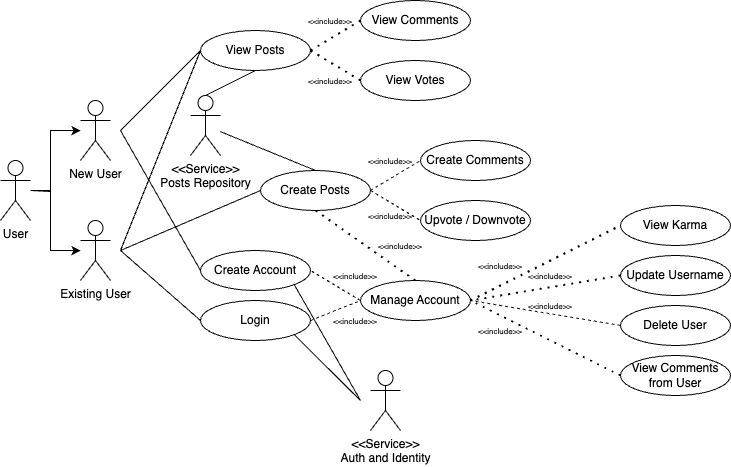

The diagram above was exported from draw.io. Its source (the exported page's mxGraphModel, read from the mxfile embedded in the PNG):
<mxGraphModel dx="1912" dy="971" grid="1" gridSize="10" guides="1" tooltips="1" connect="1" arrows="1" fold="1" page="1" pageScale="1" pageWidth="850" pageHeight="1100" math="0" shadow="0">
  <root>
    <mxCell id="0" />
    <mxCell id="1" parent="0" />
    <mxCell id="80gxrEOYMl0fDruJwXYh-5" value="" style="edgeStyle=orthogonalEdgeStyle;rounded=0;orthogonalLoop=1;jettySize=auto;html=1;" parent="1" source="80gxrEOYMl0fDruJwXYh-1" target="80gxrEOYMl0fDruJwXYh-3" edge="1">
      <mxGeometry relative="1" as="geometry">
        <Array as="points">
          <mxPoint x="90" y="290" />
          <mxPoint x="90" y="350" />
        </Array>
      </mxGeometry>
    </mxCell>
    <mxCell id="80gxrEOYMl0fDruJwXYh-1" value="User" style="shape=umlActor;verticalLabelPosition=bottom;verticalAlign=top;html=1;outlineConnect=0;" parent="1" vertex="1">
      <mxGeometry x="40" y="260" width="30" height="60" as="geometry" />
    </mxCell>
    <mxCell id="80gxrEOYMl0fDruJwXYh-2" value="New User" style="shape=umlActor;verticalLabelPosition=bottom;verticalAlign=top;html=1;outlineConnect=0;" parent="1" vertex="1">
      <mxGeometry x="120" y="200" width="30" height="60" as="geometry" />
    </mxCell>
    <mxCell id="80gxrEOYMl0fDruJwXYh-3" value="Existing User" style="shape=umlActor;verticalLabelPosition=bottom;verticalAlign=top;html=1;outlineConnect=0;" parent="1" vertex="1">
      <mxGeometry x="120" y="320" width="30" height="60" as="geometry" />
    </mxCell>
    <mxCell id="80gxrEOYMl0fDruJwXYh-7" value="" style="edgeStyle=orthogonalEdgeStyle;rounded=0;orthogonalLoop=1;jettySize=auto;html=1;" parent="1" target="80gxrEOYMl0fDruJwXYh-2" edge="1">
      <mxGeometry relative="1" as="geometry">
        <mxPoint x="70" y="290" as="sourcePoint" />
        <mxPoint x="90" y="230" as="targetPoint" />
        <Array as="points">
          <mxPoint x="70" y="291" />
          <mxPoint x="90" y="291" />
          <mxPoint x="90" y="230" />
        </Array>
      </mxGeometry>
    </mxCell>
    <mxCell id="80gxrEOYMl0fDruJwXYh-12" value="View Posts" style="ellipse;whiteSpace=wrap;html=1;" parent="1" vertex="1">
      <mxGeometry x="240" y="130" width="110" height="40" as="geometry" />
    </mxCell>
    <mxCell id="80gxrEOYMl0fDruJwXYh-19" value="" style="endArrow=none;html=1;rounded=0;entryX=0;entryY=0.5;entryDx=0;entryDy=0;" parent="1" target="80gxrEOYMl0fDruJwXYh-12" edge="1">
      <mxGeometry width="50" height="50" relative="1" as="geometry">
        <mxPoint x="160" y="230" as="sourcePoint" />
        <mxPoint x="240" y="280" as="targetPoint" />
      </mxGeometry>
    </mxCell>
    <mxCell id="80gxrEOYMl0fDruJwXYh-20" value="" style="endArrow=none;html=1;rounded=0;entryX=0;entryY=0.5;entryDx=0;entryDy=0;" parent="1" target="80gxrEOYMl0fDruJwXYh-12" edge="1">
      <mxGeometry width="50" height="50" relative="1" as="geometry">
        <mxPoint x="160" y="350" as="sourcePoint" />
        <mxPoint x="240" y="280" as="targetPoint" />
      </mxGeometry>
    </mxCell>
    <mxCell id="80gxrEOYMl0fDruJwXYh-21" value="Create Posts" style="ellipse;whiteSpace=wrap;html=1;" parent="1" vertex="1">
      <mxGeometry x="300" y="270" width="110" height="40" as="geometry" />
    </mxCell>
    <mxCell id="80gxrEOYMl0fDruJwXYh-22" value="Manage Account" style="ellipse;whiteSpace=wrap;html=1;" parent="1" vertex="1">
      <mxGeometry x="400" y="380" width="110" height="40" as="geometry" />
    </mxCell>
    <mxCell id="80gxrEOYMl0fDruJwXYh-23" value="Create Account" style="ellipse;whiteSpace=wrap;html=1;" parent="1" vertex="1">
      <mxGeometry x="240" y="350" width="110" height="40" as="geometry" />
    </mxCell>
    <mxCell id="80gxrEOYMl0fDruJwXYh-24" value="Login" style="ellipse;whiteSpace=wrap;html=1;" parent="1" vertex="1">
      <mxGeometry x="240" y="400" width="110" height="40" as="geometry" />
    </mxCell>
    <mxCell id="80gxrEOYMl0fDruJwXYh-25" value="" style="endArrow=none;html=1;rounded=0;entryX=0;entryY=0.5;entryDx=0;entryDy=0;" parent="1" target="80gxrEOYMl0fDruJwXYh-24" edge="1">
      <mxGeometry width="50" height="50" relative="1" as="geometry">
        <mxPoint x="160" y="350" as="sourcePoint" />
        <mxPoint x="310" y="290" as="targetPoint" />
      </mxGeometry>
    </mxCell>
    <mxCell id="80gxrEOYMl0fDruJwXYh-26" value="" style="endArrow=none;html=1;rounded=0;exitX=0;exitY=0.5;exitDx=0;exitDy=0;" parent="1" source="80gxrEOYMl0fDruJwXYh-23" edge="1">
      <mxGeometry width="50" height="50" relative="1" as="geometry">
        <mxPoint x="260" y="340" as="sourcePoint" />
        <mxPoint x="160" y="230" as="targetPoint" />
      </mxGeometry>
    </mxCell>
    <mxCell id="80gxrEOYMl0fDruJwXYh-29" value="" style="endArrow=none;dashed=1;html=1;rounded=0;entryX=1;entryY=0.5;entryDx=0;entryDy=0;exitX=0;exitY=0.5;exitDx=0;exitDy=0;" parent="1" source="80gxrEOYMl0fDruJwXYh-22" target="80gxrEOYMl0fDruJwXYh-23" edge="1">
      <mxGeometry width="50" height="50" relative="1" as="geometry">
        <mxPoint x="260" y="340" as="sourcePoint" />
        <mxPoint x="310" y="290" as="targetPoint" />
      </mxGeometry>
    </mxCell>
    <mxCell id="80gxrEOYMl0fDruJwXYh-30" value="" style="endArrow=none;dashed=1;html=1;rounded=0;exitX=1;exitY=0.5;exitDx=0;exitDy=0;entryX=0;entryY=0.5;entryDx=0;entryDy=0;" parent="1" source="80gxrEOYMl0fDruJwXYh-24" target="80gxrEOYMl0fDruJwXYh-22" edge="1">
      <mxGeometry width="50" height="50" relative="1" as="geometry">
        <mxPoint x="260" y="340" as="sourcePoint" />
        <mxPoint x="310" y="290" as="targetPoint" />
      </mxGeometry>
    </mxCell>
    <mxCell id="80gxrEOYMl0fDruJwXYh-31" style="edgeStyle=orthogonalEdgeStyle;rounded=0;orthogonalLoop=1;jettySize=auto;html=1;exitX=0.5;exitY=1;exitDx=0;exitDy=0;" parent="1" source="80gxrEOYMl0fDruJwXYh-22" target="80gxrEOYMl0fDruJwXYh-22" edge="1">
      <mxGeometry relative="1" as="geometry" />
    </mxCell>
    <mxCell id="80gxrEOYMl0fDruJwXYh-32" value="&amp;lt;&amp;lt;Service&amp;gt;&amp;gt;&lt;br&gt;Auth and Identity" style="shape=umlActor;verticalLabelPosition=bottom;verticalAlign=top;html=1;outlineConnect=0;" parent="1" vertex="1">
      <mxGeometry x="410" y="470" width="30" height="60" as="geometry" />
    </mxCell>
    <mxCell id="80gxrEOYMl0fDruJwXYh-35" value="" style="endArrow=none;html=1;rounded=0;exitX=1;exitY=1;exitDx=0;exitDy=0;" parent="1" source="80gxrEOYMl0fDruJwXYh-23" edge="1">
      <mxGeometry width="50" height="50" relative="1" as="geometry">
        <mxPoint x="350" y="370" as="sourcePoint" />
        <mxPoint x="400" y="500" as="targetPoint" />
      </mxGeometry>
    </mxCell>
    <mxCell id="80gxrEOYMl0fDruJwXYh-36" value="" style="endArrow=none;html=1;rounded=0;exitX=1;exitY=1;exitDx=0;exitDy=0;" parent="1" source="80gxrEOYMl0fDruJwXYh-24" edge="1">
      <mxGeometry width="50" height="50" relative="1" as="geometry">
        <mxPoint x="380" y="340" as="sourcePoint" />
        <mxPoint x="400" y="500" as="targetPoint" />
      </mxGeometry>
    </mxCell>
    <mxCell id="80gxrEOYMl0fDruJwXYh-37" value="&lt;font style=&quot;font-size: 8px;&quot;&gt;&amp;lt;&amp;lt;include&amp;gt;&amp;gt;&lt;/font&gt;" style="text;html=1;strokeColor=none;fillColor=none;align=center;verticalAlign=middle;whiteSpace=wrap;rounded=0;" parent="1" vertex="1">
      <mxGeometry x="365" y="360" width="60" height="30" as="geometry" />
    </mxCell>
    <mxCell id="80gxrEOYMl0fDruJwXYh-38" value="&lt;font style=&quot;font-size: 8px;&quot;&gt;&amp;lt;&amp;lt;include&amp;gt;&amp;gt;&lt;/font&gt;" style="text;html=1;strokeColor=none;fillColor=none;align=center;verticalAlign=middle;whiteSpace=wrap;rounded=0;" parent="1" vertex="1">
      <mxGeometry x="365" y="405" width="60" height="30" as="geometry" />
    </mxCell>
    <mxCell id="80gxrEOYMl0fDruJwXYh-39" value="View Karma" style="ellipse;whiteSpace=wrap;html=1;" parent="1" vertex="1">
      <mxGeometry x="660" y="305" width="110" height="40" as="geometry" />
    </mxCell>
    <mxCell id="80gxrEOYMl0fDruJwXYh-40" value="" style="endArrow=none;dashed=1;html=1;dashPattern=1 3;strokeWidth=2;rounded=0;entryX=0;entryY=0.5;entryDx=0;entryDy=0;exitX=1;exitY=0.5;exitDx=0;exitDy=0;" parent="1" source="80gxrEOYMl0fDruJwXYh-22" target="80gxrEOYMl0fDruJwXYh-39" edge="1">
      <mxGeometry width="50" height="50" relative="1" as="geometry">
        <mxPoint x="440" y="390" as="sourcePoint" />
        <mxPoint x="490" y="340" as="targetPoint" />
      </mxGeometry>
    </mxCell>
    <mxCell id="80gxrEOYMl0fDruJwXYh-42" value="View Comments" style="ellipse;whiteSpace=wrap;html=1;" parent="1" vertex="1">
      <mxGeometry x="400" y="100" width="110" height="40" as="geometry" />
    </mxCell>
    <mxCell id="80gxrEOYMl0fDruJwXYh-43" value="View Votes" style="ellipse;whiteSpace=wrap;html=1;" parent="1" vertex="1">
      <mxGeometry x="400" y="160" width="110" height="40" as="geometry" />
    </mxCell>
    <mxCell id="80gxrEOYMl0fDruJwXYh-44" value="" style="endArrow=none;dashed=1;html=1;dashPattern=1 3;strokeWidth=2;rounded=0;entryX=1;entryY=0.5;entryDx=0;entryDy=0;exitX=0;exitY=0.5;exitDx=0;exitDy=0;" parent="1" source="80gxrEOYMl0fDruJwXYh-43" target="80gxrEOYMl0fDruJwXYh-12" edge="1">
      <mxGeometry width="50" height="50" relative="1" as="geometry">
        <mxPoint x="350" y="280" as="sourcePoint" />
        <mxPoint x="400" y="230" as="targetPoint" />
      </mxGeometry>
    </mxCell>
    <mxCell id="80gxrEOYMl0fDruJwXYh-45" value="" style="endArrow=none;dashed=1;html=1;dashPattern=1 3;strokeWidth=2;rounded=0;entryX=1;entryY=0.5;entryDx=0;entryDy=0;exitX=0;exitY=0.5;exitDx=0;exitDy=0;" parent="1" source="80gxrEOYMl0fDruJwXYh-42" target="80gxrEOYMl0fDruJwXYh-12" edge="1">
      <mxGeometry width="50" height="50" relative="1" as="geometry">
        <mxPoint x="350" y="280" as="sourcePoint" />
        <mxPoint x="400" y="230" as="targetPoint" />
      </mxGeometry>
    </mxCell>
    <mxCell id="80gxrEOYMl0fDruJwXYh-46" value="&lt;font style=&quot;font-size: 8px;&quot;&gt;&amp;lt;&amp;lt;include&amp;gt;&amp;gt;&lt;/font&gt;" style="text;html=1;strokeColor=none;fillColor=none;align=center;verticalAlign=middle;whiteSpace=wrap;rounded=0;" parent="1" vertex="1">
      <mxGeometry x="340" y="105" width="60" height="30" as="geometry" />
    </mxCell>
    <mxCell id="80gxrEOYMl0fDruJwXYh-47" value="&lt;font style=&quot;font-size: 8px;&quot;&gt;&amp;lt;&amp;lt;include&amp;gt;&amp;gt;&lt;/font&gt;" style="text;html=1;strokeColor=none;fillColor=none;align=center;verticalAlign=middle;whiteSpace=wrap;rounded=0;" parent="1" vertex="1">
      <mxGeometry x="340" y="165" width="60" height="30" as="geometry" />
    </mxCell>
    <mxCell id="80gxrEOYMl0fDruJwXYh-48" value="Delete User" style="ellipse;whiteSpace=wrap;html=1;" parent="1" vertex="1">
      <mxGeometry x="660" y="405" width="110" height="40" as="geometry" />
    </mxCell>
    <mxCell id="80gxrEOYMl0fDruJwXYh-49" value="View Comments from User" style="ellipse;whiteSpace=wrap;html=1;" parent="1" vertex="1">
      <mxGeometry x="660" y="455" width="110" height="40" as="geometry" />
    </mxCell>
    <mxCell id="80gxrEOYMl0fDruJwXYh-50" value="Update Username" style="ellipse;whiteSpace=wrap;html=1;" parent="1" vertex="1">
      <mxGeometry x="660" y="355" width="110" height="40" as="geometry" />
    </mxCell>
    <mxCell id="80gxrEOYMl0fDruJwXYh-51" value="" style="endArrow=none;dashed=1;html=1;dashPattern=1 3;strokeWidth=2;rounded=0;entryX=1;entryY=0.5;entryDx=0;entryDy=0;exitX=0;exitY=0.5;exitDx=0;exitDy=0;" parent="1" source="80gxrEOYMl0fDruJwXYh-50" target="80gxrEOYMl0fDruJwXYh-22" edge="1">
      <mxGeometry width="50" height="50" relative="1" as="geometry">
        <mxPoint x="490" y="390" as="sourcePoint" />
        <mxPoint x="540" y="340" as="targetPoint" />
      </mxGeometry>
    </mxCell>
    <mxCell id="80gxrEOYMl0fDruJwXYh-53" value="" style="endArrow=none;dashed=1;html=1;rounded=0;entryX=1;entryY=0.5;entryDx=0;entryDy=0;exitX=0;exitY=0.5;exitDx=0;exitDy=0;" parent="1" source="80gxrEOYMl0fDruJwXYh-48" target="80gxrEOYMl0fDruJwXYh-22" edge="1">
      <mxGeometry width="50" height="50" relative="1" as="geometry">
        <mxPoint x="490" y="390" as="sourcePoint" />
        <mxPoint x="540" y="340" as="targetPoint" />
      </mxGeometry>
    </mxCell>
    <mxCell id="80gxrEOYMl0fDruJwXYh-54" value="" style="endArrow=none;dashed=1;html=1;dashPattern=1 3;strokeWidth=2;rounded=0;exitX=0;exitY=0.5;exitDx=0;exitDy=0;" parent="1" source="80gxrEOYMl0fDruJwXYh-49" edge="1">
      <mxGeometry width="50" height="50" relative="1" as="geometry">
        <mxPoint x="490" y="390" as="sourcePoint" />
        <mxPoint x="510" y="400" as="targetPoint" />
      </mxGeometry>
    </mxCell>
    <mxCell id="80gxrEOYMl0fDruJwXYh-55" value="&lt;font style=&quot;font-size: 8px;&quot;&gt;&amp;lt;&amp;lt;include&amp;gt;&amp;gt;&lt;/font&gt;" style="text;html=1;strokeColor=none;fillColor=none;align=center;verticalAlign=middle;whiteSpace=wrap;rounded=0;" parent="1" vertex="1">
      <mxGeometry x="510" y="350" width="60" height="30" as="geometry" />
    </mxCell>
    <mxCell id="80gxrEOYMl0fDruJwXYh-56" value="&lt;font style=&quot;font-size: 8px;&quot;&gt;&amp;lt;&amp;lt;include&amp;gt;&amp;gt;&lt;/font&gt;" style="text;html=1;strokeColor=none;fillColor=none;align=center;verticalAlign=middle;whiteSpace=wrap;rounded=0;" parent="1" vertex="1">
      <mxGeometry x="510" y="415" width="60" height="30" as="geometry" />
    </mxCell>
    <mxCell id="80gxrEOYMl0fDruJwXYh-57" value="&lt;font style=&quot;font-size: 8px;&quot;&gt;&amp;lt;&amp;lt;include&amp;gt;&amp;gt;&lt;/font&gt;" style="text;html=1;strokeColor=none;fillColor=none;align=center;verticalAlign=middle;whiteSpace=wrap;rounded=0;" parent="1" vertex="1">
      <mxGeometry x="560" y="390" width="60" height="30" as="geometry" />
    </mxCell>
    <mxCell id="80gxrEOYMl0fDruJwXYh-58" value="&lt;font style=&quot;font-size: 8px;&quot;&gt;&amp;lt;&amp;lt;include&amp;gt;&amp;gt;&lt;/font&gt;" style="text;html=1;strokeColor=none;fillColor=none;align=center;verticalAlign=middle;whiteSpace=wrap;rounded=0;" parent="1" vertex="1">
      <mxGeometry x="560" y="360" width="60" height="30" as="geometry" />
    </mxCell>
    <mxCell id="80gxrEOYMl0fDruJwXYh-59" value="" style="endArrow=none;html=1;rounded=0;entryX=0;entryY=0.5;entryDx=0;entryDy=0;" parent="1" target="80gxrEOYMl0fDruJwXYh-21" edge="1">
      <mxGeometry width="50" height="50" relative="1" as="geometry">
        <mxPoint x="160" y="350" as="sourcePoint" />
        <mxPoint x="270" y="240" as="targetPoint" />
      </mxGeometry>
    </mxCell>
    <mxCell id="80gxrEOYMl0fDruJwXYh-60" value="Create Comments" style="ellipse;whiteSpace=wrap;html=1;" parent="1" vertex="1">
      <mxGeometry x="460" y="240" width="110" height="40" as="geometry" />
    </mxCell>
    <mxCell id="80gxrEOYMl0fDruJwXYh-61" value="Upvote / Downvote" style="ellipse;whiteSpace=wrap;html=1;" parent="1" vertex="1">
      <mxGeometry x="460" y="300" width="110" height="40" as="geometry" />
    </mxCell>
    <mxCell id="80gxrEOYMl0fDruJwXYh-64" value="" style="endArrow=none;dashed=1;html=1;rounded=0;entryX=0;entryY=0.5;entryDx=0;entryDy=0;" parent="1" target="80gxrEOYMl0fDruJwXYh-61" edge="1">
      <mxGeometry width="50" height="50" relative="1" as="geometry">
        <mxPoint x="410" y="290" as="sourcePoint" />
        <mxPoint x="420" y="260" as="targetPoint" />
      </mxGeometry>
    </mxCell>
    <mxCell id="80gxrEOYMl0fDruJwXYh-65" value="" style="endArrow=none;dashed=1;html=1;rounded=0;entryX=0;entryY=0.5;entryDx=0;entryDy=0;exitX=1;exitY=0.5;exitDx=0;exitDy=0;" parent="1" source="80gxrEOYMl0fDruJwXYh-21" target="80gxrEOYMl0fDruJwXYh-60" edge="1">
      <mxGeometry width="50" height="50" relative="1" as="geometry">
        <mxPoint x="352" y="315" as="sourcePoint" />
        <mxPoint x="420" y="260" as="targetPoint" />
      </mxGeometry>
    </mxCell>
    <mxCell id="80gxrEOYMl0fDruJwXYh-66" value="&lt;font style=&quot;font-size: 8px;&quot;&gt;&amp;lt;&amp;lt;include&amp;gt;&amp;gt;&lt;/font&gt;" style="text;html=1;strokeColor=none;fillColor=none;align=center;verticalAlign=middle;whiteSpace=wrap;rounded=0;" parent="1" vertex="1">
      <mxGeometry x="400" y="245" width="60" height="30" as="geometry" />
    </mxCell>
    <mxCell id="80gxrEOYMl0fDruJwXYh-67" value="&lt;font style=&quot;font-size: 8px;&quot;&gt;&amp;lt;&amp;lt;include&amp;gt;&amp;gt;&lt;/font&gt;" style="text;html=1;strokeColor=none;fillColor=none;align=center;verticalAlign=middle;whiteSpace=wrap;rounded=0;" parent="1" vertex="1">
      <mxGeometry x="400" y="300" width="60" height="30" as="geometry" />
    </mxCell>
    <mxCell id="80gxrEOYMl0fDruJwXYh-68" value="&amp;lt;&amp;lt;Service&amp;gt;&amp;gt;&lt;br&gt;Posts Repository" style="shape=umlActor;verticalLabelPosition=bottom;verticalAlign=top;html=1;outlineConnect=0;" parent="1" vertex="1">
      <mxGeometry x="230" y="195" width="30" height="60" as="geometry" />
    </mxCell>
    <mxCell id="80gxrEOYMl0fDruJwXYh-71" value="" style="endArrow=none;html=1;rounded=0;exitX=0.5;exitY=1;exitDx=0;exitDy=0;entryX=0.5;entryY=0;entryDx=0;entryDy=0;entryPerimeter=0;" parent="1" source="80gxrEOYMl0fDruJwXYh-12" target="80gxrEOYMl0fDruJwXYh-68" edge="1">
      <mxGeometry width="50" height="50" relative="1" as="geometry">
        <mxPoint x="450" y="230" as="sourcePoint" />
        <mxPoint x="600" y="150" as="targetPoint" />
      </mxGeometry>
    </mxCell>
    <mxCell id="80gxrEOYMl0fDruJwXYh-74" value="" style="endArrow=none;html=1;rounded=0;exitX=0.5;exitY=0;exitDx=0;exitDy=0;" parent="1" source="80gxrEOYMl0fDruJwXYh-21" target="80gxrEOYMl0fDruJwXYh-68" edge="1">
      <mxGeometry width="50" height="50" relative="1" as="geometry">
        <mxPoint x="340" y="270" as="sourcePoint" />
        <mxPoint x="390" y="220" as="targetPoint" />
      </mxGeometry>
    </mxCell>
    <mxCell id="PBz0fAuDbm_0RBergkMj-1" value="" style="endArrow=none;dashed=1;html=1;dashPattern=1 3;strokeWidth=2;rounded=0;entryX=0.5;entryY=1;entryDx=0;entryDy=0;exitX=0.5;exitY=0;exitDx=0;exitDy=0;" parent="1" source="80gxrEOYMl0fDruJwXYh-22" target="80gxrEOYMl0fDruJwXYh-21" edge="1">
      <mxGeometry width="50" height="50" relative="1" as="geometry">
        <mxPoint x="310" y="380" as="sourcePoint" />
        <mxPoint x="360" y="330" as="targetPoint" />
      </mxGeometry>
    </mxCell>
    <mxCell id="PBz0fAuDbm_0RBergkMj-2" value="&lt;font style=&quot;font-size: 8px;&quot;&gt;&amp;lt;&amp;lt;include&amp;gt;&amp;gt;&lt;/font&gt;" style="text;html=1;strokeColor=none;fillColor=none;align=center;verticalAlign=middle;whiteSpace=wrap;rounded=0;" parent="1" vertex="1">
      <mxGeometry x="410" y="330" width="60" height="30" as="geometry" />
    </mxCell>
  </root>
</mxGraphModel>